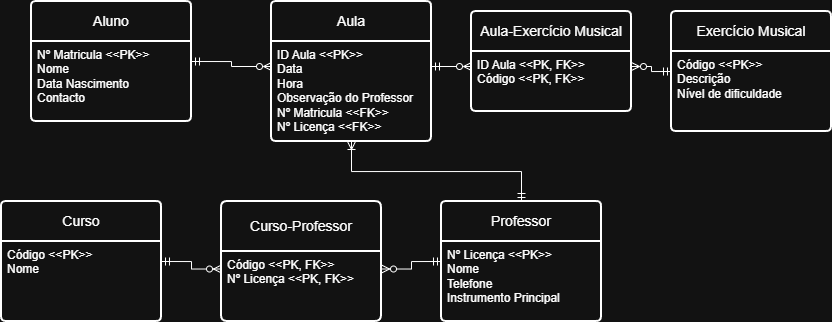

The diagram above was exported from draw.io. Its source (the exported page's mxGraphModel, read from the mxfile embedded in the PNG):
<mxGraphModel dx="868" dy="515" grid="1" gridSize="10" guides="1" tooltips="1" connect="1" arrows="1" fold="1" page="1" pageScale="1" pageWidth="850" pageHeight="1100" math="0" shadow="0">
  <root>
    <mxCell id="0" />
    <mxCell id="1" parent="0" />
    <mxCell id="G2qxVo-mic7--kWsKZ3S-1" parent="1" style="swimlane;childLayout=stackLayout;horizontal=1;startSize=40;horizontalStack=0;rounded=1;fontSize=14;fontStyle=0;strokeWidth=2;resizeParent=0;resizeLast=1;shadow=0;dashed=0;align=center;arcSize=4;whiteSpace=wrap;html=1;" value="Aluno" vertex="1">
      <mxGeometry height="120" width="160" x="40" y="80" as="geometry" />
    </mxCell>
    <mxCell id="G2qxVo-mic7--kWsKZ3S-2" parent="G2qxVo-mic7--kWsKZ3S-1" style="align=left;strokeColor=none;fillColor=none;spacingLeft=4;spacingRight=4;fontSize=12;verticalAlign=top;resizable=0;rotatable=0;part=1;html=1;whiteSpace=wrap;" value="Nº Matricula &amp;lt;&amp;lt;PK&amp;gt;&amp;gt;&lt;div&gt;Nome&lt;/div&gt;&lt;div&gt;Data Nascimento&lt;/div&gt;&lt;div&gt;Contacto&lt;/div&gt;" vertex="1">
      <mxGeometry height="80" width="160" y="40" as="geometry" />
    </mxCell>
    <mxCell id="G2qxVo-mic7--kWsKZ3S-3" parent="1" style="swimlane;childLayout=stackLayout;horizontal=1;startSize=40;horizontalStack=0;rounded=1;fontSize=14;fontStyle=0;strokeWidth=2;resizeParent=0;resizeLast=1;shadow=0;dashed=0;align=center;arcSize=4;whiteSpace=wrap;html=1;" value="Aula" vertex="1">
      <mxGeometry height="140" width="160" x="280" y="80" as="geometry" />
    </mxCell>
    <mxCell id="G2qxVo-mic7--kWsKZ3S-4" parent="G2qxVo-mic7--kWsKZ3S-3" style="align=left;strokeColor=none;fillColor=none;spacingLeft=4;spacingRight=4;fontSize=12;verticalAlign=top;resizable=0;rotatable=0;part=1;html=1;whiteSpace=wrap;" value="&lt;div&gt;ID Aula &amp;lt;&amp;lt;PK&amp;gt;&amp;gt;&lt;/div&gt;Data&lt;br&gt;Hora&lt;div&gt;Observação do Professor&lt;/div&gt;&lt;div&gt;Nº Matricula &amp;lt;&amp;lt;FK&amp;gt;&amp;gt;&lt;/div&gt;&lt;div&gt;Nº Licença &amp;lt;&amp;lt;FK&amp;gt;&amp;gt;&lt;/div&gt;" vertex="1">
      <mxGeometry height="100" width="160" y="40" as="geometry" />
    </mxCell>
    <mxCell id="G2qxVo-mic7--kWsKZ3S-6" edge="1" parent="1" source="G2qxVo-mic7--kWsKZ3S-2" style="edgeStyle=orthogonalEdgeStyle;rounded=0;orthogonalLoop=1;jettySize=auto;html=1;exitX=1;exitY=0.25;exitDx=0;exitDy=0;entryX=0;entryY=0.25;entryDx=0;entryDy=0;endArrow=ERzeroToMany;endFill=0;startArrow=ERmandOne;startFill=0;" target="G2qxVo-mic7--kWsKZ3S-4">
      <mxGeometry relative="1" as="geometry" />
    </mxCell>
    <mxCell id="G2qxVo-mic7--kWsKZ3S-9" edge="1" parent="1" source="G2qxVo-mic7--kWsKZ3S-7" style="edgeStyle=orthogonalEdgeStyle;rounded=0;orthogonalLoop=1;jettySize=auto;html=1;exitX=0.5;exitY=0;exitDx=0;exitDy=0;endArrow=ERoneToMany;endFill=0;startArrow=ERmandOne;startFill=0;" target="G2qxVo-mic7--kWsKZ3S-4">
      <mxGeometry relative="1" as="geometry" />
    </mxCell>
    <mxCell id="G2qxVo-mic7--kWsKZ3S-7" parent="1" style="swimlane;childLayout=stackLayout;horizontal=1;startSize=40;horizontalStack=0;rounded=1;fontSize=14;fontStyle=0;strokeWidth=2;resizeParent=0;resizeLast=1;shadow=0;dashed=0;align=center;arcSize=4;whiteSpace=wrap;html=1;" value="Professor" vertex="1">
      <mxGeometry height="120" width="160" x="450" y="280" as="geometry" />
    </mxCell>
    <mxCell id="G2qxVo-mic7--kWsKZ3S-8" parent="G2qxVo-mic7--kWsKZ3S-7" style="align=left;strokeColor=none;fillColor=none;spacingLeft=4;spacingRight=4;fontSize=12;verticalAlign=top;resizable=0;rotatable=0;part=1;html=1;whiteSpace=wrap;" value="Nº Licença &amp;lt;&amp;lt;PK&amp;gt;&amp;gt;&lt;div&gt;Nome&lt;/div&gt;&lt;div&gt;Telefone&lt;/div&gt;&lt;div&gt;Instrumento Principal&lt;/div&gt;" vertex="1">
      <mxGeometry height="80" width="160" y="40" as="geometry" />
    </mxCell>
    <mxCell id="G2qxVo-mic7--kWsKZ3S-10" parent="1" style="swimlane;childLayout=stackLayout;horizontal=1;startSize=40;horizontalStack=0;rounded=1;fontSize=14;fontStyle=0;strokeWidth=2;resizeParent=0;resizeLast=1;shadow=0;dashed=0;align=center;arcSize=4;whiteSpace=wrap;html=1;" value="Curso" vertex="1">
      <mxGeometry height="120" width="160" x="10" y="280" as="geometry" />
    </mxCell>
    <mxCell id="G2qxVo-mic7--kWsKZ3S-11" parent="G2qxVo-mic7--kWsKZ3S-10" style="align=left;strokeColor=none;fillColor=none;spacingLeft=4;spacingRight=4;fontSize=12;verticalAlign=top;resizable=0;rotatable=0;part=1;html=1;whiteSpace=wrap;" value="Código &amp;lt;&amp;lt;PK&amp;gt;&amp;gt;&lt;div&gt;Nome&lt;/div&gt;" vertex="1">
      <mxGeometry height="80" width="160" y="40" as="geometry" />
    </mxCell>
    <mxCell id="G2qxVo-mic7--kWsKZ3S-13" edge="1" parent="1" source="G2qxVo-mic7--kWsKZ3S-22" style="edgeStyle=orthogonalEdgeStyle;rounded=0;orthogonalLoop=1;jettySize=auto;html=1;exitX=0;exitY=0.25;exitDx=0;exitDy=0;entryX=1;entryY=0.25;entryDx=0;entryDy=0;endArrow=ERmandOne;endFill=0;startArrow=ERzeroToMany;startFill=0;" target="G2qxVo-mic7--kWsKZ3S-11">
      <mxGeometry relative="1" as="geometry" />
    </mxCell>
    <mxCell id="G2qxVo-mic7--kWsKZ3S-14" parent="1" style="swimlane;childLayout=stackLayout;horizontal=1;startSize=40;horizontalStack=0;rounded=1;fontSize=14;fontStyle=0;strokeWidth=2;resizeParent=0;resizeLast=1;shadow=0;dashed=0;align=center;arcSize=4;whiteSpace=wrap;html=1;" value="Exercício Musical" vertex="1">
      <mxGeometry height="120" width="160" x="680" y="90" as="geometry" />
    </mxCell>
    <mxCell id="G2qxVo-mic7--kWsKZ3S-15" parent="G2qxVo-mic7--kWsKZ3S-14" style="align=left;strokeColor=none;fillColor=none;spacingLeft=4;spacingRight=4;fontSize=12;verticalAlign=top;resizable=0;rotatable=0;part=1;html=1;whiteSpace=wrap;" value="Código &amp;lt;&amp;lt;PK&amp;gt;&amp;gt;&lt;div&gt;Descrição&lt;/div&gt;&lt;div&gt;Nível de dificuldade&lt;/div&gt;" vertex="1">
      <mxGeometry height="80" width="160" y="40" as="geometry" />
    </mxCell>
    <mxCell id="G2qxVo-mic7--kWsKZ3S-16" edge="1" parent="1" source="G2qxVo-mic7--kWsKZ3S-4" style="edgeStyle=orthogonalEdgeStyle;rounded=0;orthogonalLoop=1;jettySize=auto;html=1;exitX=1;exitY=0.25;exitDx=0;exitDy=0;entryX=0;entryY=0.25;entryDx=0;entryDy=0;endArrow=ERzeroToMany;endFill=0;startArrow=ERmandOne;startFill=0;" target="G2qxVo-mic7--kWsKZ3S-19">
      <mxGeometry relative="1" as="geometry" />
    </mxCell>
    <mxCell id="G2qxVo-mic7--kWsKZ3S-18" parent="1" style="swimlane;childLayout=stackLayout;horizontal=1;startSize=40;horizontalStack=0;rounded=1;fontSize=14;fontStyle=0;strokeWidth=2;resizeParent=0;resizeLast=1;shadow=0;dashed=0;align=center;arcSize=4;whiteSpace=wrap;html=1;" value="Aula-Exercício Musical" vertex="1">
      <mxGeometry height="100" width="160" x="480" y="90" as="geometry" />
    </mxCell>
    <mxCell id="G2qxVo-mic7--kWsKZ3S-19" parent="G2qxVo-mic7--kWsKZ3S-18" style="align=left;strokeColor=none;fillColor=none;spacingLeft=4;spacingRight=4;fontSize=12;verticalAlign=top;resizable=0;rotatable=0;part=1;html=1;whiteSpace=wrap;" value="ID Aula &amp;lt;&amp;lt;PK, FK&amp;gt;&amp;gt;&lt;div&gt;Código &amp;lt;&amp;lt;PK, FK&amp;gt;&amp;gt;&lt;/div&gt;" vertex="1">
      <mxGeometry height="60" width="160" y="40" as="geometry" />
    </mxCell>
    <mxCell id="G2qxVo-mic7--kWsKZ3S-20" edge="1" parent="1" source="G2qxVo-mic7--kWsKZ3S-19" style="edgeStyle=orthogonalEdgeStyle;rounded=0;orthogonalLoop=1;jettySize=auto;html=1;exitX=1;exitY=0.25;exitDx=0;exitDy=0;entryX=0;entryY=0.25;entryDx=0;entryDy=0;endArrow=ERmandOne;endFill=0;startArrow=ERzeroToMany;startFill=0;" target="G2qxVo-mic7--kWsKZ3S-15">
      <mxGeometry relative="1" as="geometry">
        <mxPoint x="470" y="255" as="sourcePoint" />
        <mxPoint x="710" y="260" as="targetPoint" />
      </mxGeometry>
    </mxCell>
    <mxCell id="G2qxVo-mic7--kWsKZ3S-21" parent="1" style="swimlane;childLayout=stackLayout;horizontal=1;startSize=50;horizontalStack=0;rounded=1;fontSize=14;fontStyle=0;strokeWidth=2;resizeParent=0;resizeLast=1;shadow=0;dashed=0;align=center;arcSize=4;whiteSpace=wrap;html=1;" value="Curso-Professor" vertex="1">
      <mxGeometry height="120" width="160" x="230" y="280" as="geometry" />
    </mxCell>
    <mxCell id="G2qxVo-mic7--kWsKZ3S-22" parent="G2qxVo-mic7--kWsKZ3S-21" style="align=left;strokeColor=none;fillColor=none;spacingLeft=4;spacingRight=4;fontSize=12;verticalAlign=top;resizable=0;rotatable=0;part=1;html=1;whiteSpace=wrap;" value="Código &amp;lt;&amp;lt;PK, FK&amp;gt;&amp;gt;&lt;div&gt;Nº Licença &amp;lt;&amp;lt;PK, FK&amp;gt;&amp;gt;&lt;/div&gt;" vertex="1">
      <mxGeometry height="70" width="160" y="50" as="geometry" />
    </mxCell>
    <mxCell id="G2qxVo-mic7--kWsKZ3S-23" edge="1" parent="1" source="G2qxVo-mic7--kWsKZ3S-8" style="edgeStyle=orthogonalEdgeStyle;rounded=0;orthogonalLoop=1;jettySize=auto;html=1;exitX=0;exitY=0.25;exitDx=0;exitDy=0;entryX=1;entryY=0.25;entryDx=0;entryDy=0;endArrow=ERzeroToMany;endFill=0;startArrow=ERmandOne;startFill=0;" target="G2qxVo-mic7--kWsKZ3S-22">
      <mxGeometry relative="1" as="geometry">
        <mxPoint x="590" y="420" as="sourcePoint" />
        <mxPoint x="370" y="420" as="targetPoint" />
      </mxGeometry>
    </mxCell>
  </root>
</mxGraphModel>